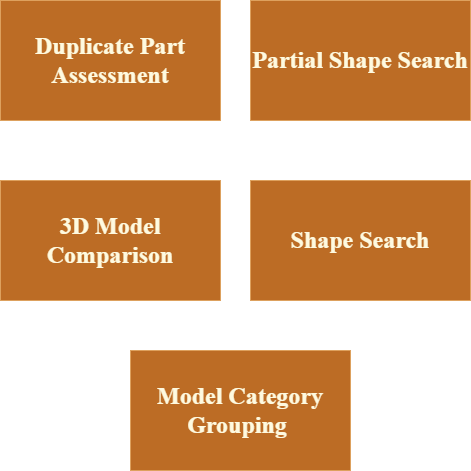

The diagram above was exported from draw.io. Its source (the exported page's mxGraphModel, read from the mxfile embedded in the PNG):
<mxGraphModel dx="1038" dy="489" grid="1" gridSize="10" guides="1" tooltips="1" connect="1" arrows="1" fold="1" page="1" pageScale="1" pageWidth="850" pageHeight="1100" background="#283618" math="0" shadow="0">
  <root>
    <mxCell id="0" />
    <mxCell id="1" parent="0" />
    <mxCell id="6WQ94nE6VQxDIAgT3JD--1" value="Shape Search" style="rounded=0;whiteSpace=wrap;html=1;fontFamily=Times New Roman;fontSize=24;fontStyle=1;fillColor=#BC6C25;strokeColor=#DDA15E;fontColor=#FEFAE0;" vertex="1" parent="1">
      <mxGeometry x="440" y="230" width="220" height="120" as="geometry" />
    </mxCell>
    <mxCell id="6WQ94nE6VQxDIAgT3JD--2" value="Partial Shape Search" style="rounded=0;whiteSpace=wrap;html=1;fontFamily=Times New Roman;fontSize=24;fontStyle=1;fillColor=#BC6C25;strokeColor=#DDA15E;fontColor=#FEFAE0;" vertex="1" parent="1">
      <mxGeometry x="440" y="50" width="220" height="120" as="geometry" />
    </mxCell>
    <mxCell id="6WQ94nE6VQxDIAgT3JD--4" value="Duplicate Part Assessment" style="rounded=0;whiteSpace=wrap;html=1;fontFamily=Times New Roman;fontSize=24;fontStyle=1;fillColor=#BC6C25;strokeColor=#DDA15E;fontColor=#FEFAE0;" vertex="1" parent="1">
      <mxGeometry x="190" y="50" width="220" height="120" as="geometry" />
    </mxCell>
    <mxCell id="6WQ94nE6VQxDIAgT3JD--5" value="Model Category Grouping&amp;nbsp;" style="rounded=0;whiteSpace=wrap;html=1;fontFamily=Times New Roman;fontSize=24;fontStyle=1;fillColor=#BC6C25;strokeColor=#DDA15E;fontColor=#FEFAE0;" vertex="1" parent="1">
      <mxGeometry x="320" y="400" width="220" height="120" as="geometry" />
    </mxCell>
    <mxCell id="6WQ94nE6VQxDIAgT3JD--6" value="3D Model Comparison" style="rounded=0;whiteSpace=wrap;html=1;fontFamily=Times New Roman;fontSize=24;fontStyle=1;fillColor=#BC6C25;strokeColor=#DDA15E;fontColor=#FEFAE0;" vertex="1" parent="1">
      <mxGeometry x="190" y="230" width="220" height="120" as="geometry" />
    </mxCell>
  </root>
</mxGraphModel>